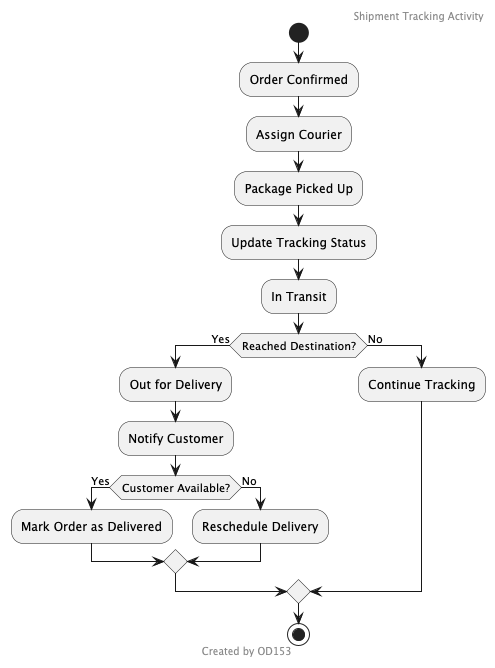

The diagram above was rendered by PlantUML. Its source (embedded in the PNG):
@startuml
header Shipment Tracking Activity
footer Created by OD153
start
:Order Confirmed;
:Assign Courier;
:Package Picked Up;
:Update Tracking Status;
:In Transit;
if (Reached Destination?) then (Yes)
    :Out for Delivery;
    :Notify Customer;
    if (Customer Available?) then (Yes)
        :Mark Order as Delivered;
    else (No)
        :Reschedule Delivery;
    endif
else (No)
    :Continue Tracking;
endif
stop
@enduml